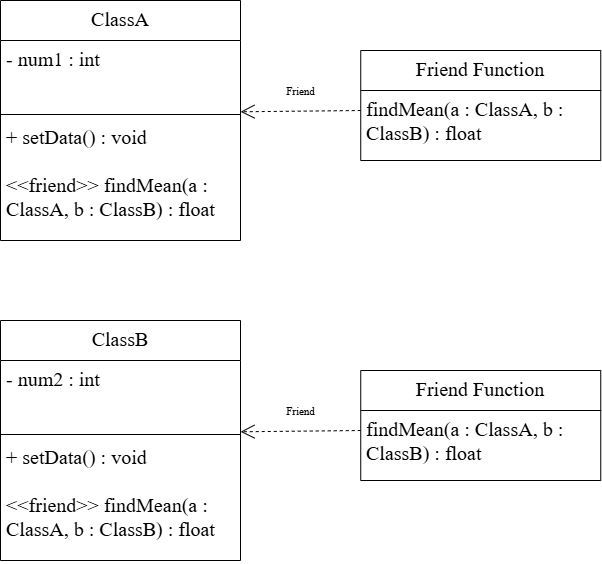

The diagram above was exported from draw.io. Its source (the exported page's mxGraphModel, read from the mxfile embedded in the PNG):
<mxGraphModel dx="1061" dy="612" grid="1" gridSize="10" guides="1" tooltips="1" connect="1" arrows="1" fold="1" page="1" pageScale="1" pageWidth="850" pageHeight="1100" math="0" shadow="0">
  <root>
    <mxCell id="0" />
    <mxCell id="1" parent="0" />
    <mxCell id="-OZDQ7ZZ5rOWBIBgVqza-1" value="&lt;span style=&quot;font-weight: 400;&quot;&gt;ClassA&lt;/span&gt;" style="swimlane;fontStyle=1;align=center;verticalAlign=top;childLayout=stackLayout;horizontal=1;startSize=40;horizontalStack=0;resizeParent=1;resizeParentMax=0;resizeLast=0;collapsible=1;marginBottom=0;whiteSpace=wrap;html=1;fontFamily=Times New Roman;fontSize=20;" vertex="1" parent="1">
      <mxGeometry x="120" y="40" width="240" height="240" as="geometry" />
    </mxCell>
    <mxCell id="-OZDQ7ZZ5rOWBIBgVqza-2" value="- num1 : int" style="text;strokeColor=none;fillColor=none;align=left;verticalAlign=top;spacingLeft=4;spacingRight=4;overflow=hidden;rotatable=0;points=[[0,0.5],[1,0.5]];portConstraint=eastwest;whiteSpace=wrap;html=1;fontFamily=Times New Roman;fontSize=20;" vertex="1" parent="-OZDQ7ZZ5rOWBIBgVqza-1">
      <mxGeometry y="40" width="240" height="70" as="geometry" />
    </mxCell>
    <mxCell id="-OZDQ7ZZ5rOWBIBgVqza-3" value="" style="line;strokeWidth=1;fillColor=none;align=left;verticalAlign=middle;spacingTop=-1;spacingLeft=3;spacingRight=3;rotatable=0;labelPosition=right;points=[];portConstraint=eastwest;strokeColor=inherit;fontFamily=Times New Roman;fontSize=20;" vertex="1" parent="-OZDQ7ZZ5rOWBIBgVqza-1">
      <mxGeometry y="110" width="240" height="8" as="geometry" />
    </mxCell>
    <mxCell id="-OZDQ7ZZ5rOWBIBgVqza-4" value="+ setData() : void&lt;div&gt;&lt;br&gt;&lt;div&gt;&lt;div&gt;&amp;lt;&amp;lt;friend&amp;gt;&amp;gt; findMean(a : ClassA,&lt;span style=&quot;background-color: transparent; color: light-dark(rgb(0, 0, 0), rgb(255, 255, 255));&quot;&gt;&amp;nbsp;b : ClassB) : float&lt;/span&gt;&lt;/div&gt;&lt;/div&gt;&lt;/div&gt;" style="text;strokeColor=none;fillColor=none;align=left;verticalAlign=top;spacingLeft=4;spacingRight=4;overflow=hidden;rotatable=0;points=[[0,0.5],[1,0.5]];portConstraint=eastwest;whiteSpace=wrap;html=1;fontFamily=Times New Roman;fontSize=20;" vertex="1" parent="-OZDQ7ZZ5rOWBIBgVqza-1">
      <mxGeometry y="118" width="240" height="122" as="geometry" />
    </mxCell>
    <mxCell id="-OZDQ7ZZ5rOWBIBgVqza-6" value="&lt;span style=&quot;font-weight: 400;&quot;&gt;ClassB&lt;/span&gt;" style="swimlane;fontStyle=1;align=center;verticalAlign=top;childLayout=stackLayout;horizontal=1;startSize=40;horizontalStack=0;resizeParent=1;resizeParentMax=0;resizeLast=0;collapsible=1;marginBottom=0;whiteSpace=wrap;html=1;fontFamily=Times New Roman;fontSize=20;" vertex="1" parent="1">
      <mxGeometry x="120" y="360" width="240" height="240" as="geometry" />
    </mxCell>
    <mxCell id="-OZDQ7ZZ5rOWBIBgVqza-7" value="- num2 : int" style="text;strokeColor=none;fillColor=none;align=left;verticalAlign=top;spacingLeft=4;spacingRight=4;overflow=hidden;rotatable=0;points=[[0,0.5],[1,0.5]];portConstraint=eastwest;whiteSpace=wrap;html=1;fontFamily=Times New Roman;fontSize=20;" vertex="1" parent="-OZDQ7ZZ5rOWBIBgVqza-6">
      <mxGeometry y="40" width="240" height="70" as="geometry" />
    </mxCell>
    <mxCell id="-OZDQ7ZZ5rOWBIBgVqza-8" value="" style="line;strokeWidth=1;fillColor=none;align=left;verticalAlign=middle;spacingTop=-1;spacingLeft=3;spacingRight=3;rotatable=0;labelPosition=right;points=[];portConstraint=eastwest;strokeColor=inherit;fontFamily=Times New Roman;fontSize=20;" vertex="1" parent="-OZDQ7ZZ5rOWBIBgVqza-6">
      <mxGeometry y="110" width="240" height="8" as="geometry" />
    </mxCell>
    <mxCell id="-OZDQ7ZZ5rOWBIBgVqza-9" value="+ setData() : void&lt;div&gt;&lt;br&gt;&lt;div&gt;&lt;div&gt;&amp;lt;&amp;lt;friend&amp;gt;&amp;gt; findMean(a : ClassA,&lt;span style=&quot;background-color: transparent; color: light-dark(rgb(0, 0, 0), rgb(255, 255, 255));&quot;&gt;&amp;nbsp;b : ClassB) : float&lt;/span&gt;&lt;/div&gt;&lt;/div&gt;&lt;/div&gt;" style="text;strokeColor=none;fillColor=none;align=left;verticalAlign=top;spacingLeft=4;spacingRight=4;overflow=hidden;rotatable=0;points=[[0,0.5],[1,0.5]];portConstraint=eastwest;whiteSpace=wrap;html=1;fontFamily=Times New Roman;fontSize=20;" vertex="1" parent="-OZDQ7ZZ5rOWBIBgVqza-6">
      <mxGeometry y="118" width="240" height="122" as="geometry" />
    </mxCell>
    <mxCell id="-OZDQ7ZZ5rOWBIBgVqza-10" value="&lt;span style=&quot;font-weight: 400;&quot;&gt;&amp;nbsp;Friend Function&amp;nbsp;&lt;/span&gt;" style="swimlane;fontStyle=1;align=center;verticalAlign=top;childLayout=stackLayout;horizontal=1;startSize=40;horizontalStack=0;resizeParent=1;resizeParentMax=0;resizeLast=0;collapsible=1;marginBottom=0;whiteSpace=wrap;html=1;fontFamily=Times New Roman;fontSize=20;" vertex="1" parent="1">
      <mxGeometry x="480.24" y="410" width="240" height="110" as="geometry" />
    </mxCell>
    <mxCell id="-OZDQ7ZZ5rOWBIBgVqza-11" value="findMean(a : ClassA, b : ClassB) : float" style="text;strokeColor=none;fillColor=none;align=left;verticalAlign=top;spacingLeft=4;spacingRight=4;overflow=hidden;rotatable=0;points=[[0,0.5],[1,0.5]];portConstraint=eastwest;whiteSpace=wrap;html=1;fontFamily=Times New Roman;fontSize=20;" vertex="1" parent="-OZDQ7ZZ5rOWBIBgVqza-10">
      <mxGeometry y="40" width="240" height="70" as="geometry" />
    </mxCell>
    <mxCell id="-OZDQ7ZZ5rOWBIBgVqza-18" value="&lt;font face=&quot;Times New Roman&quot;&gt;Friend&lt;/font&gt;" style="endArrow=open;endSize=12;dashed=1;html=1;rounded=0;entryX=0.999;entryY=0.16;entryDx=0;entryDy=0;entryPerimeter=0;" edge="1" parent="1">
      <mxGeometry x="-0.0021" y="-20" width="160" relative="1" as="geometry">
        <mxPoint x="480.24" y="470" as="sourcePoint" />
        <mxPoint x="360" y="471.28" as="targetPoint" />
        <Array as="points" />
        <mxPoint as="offset" />
      </mxGeometry>
    </mxCell>
    <mxCell id="-OZDQ7ZZ5rOWBIBgVqza-19" value="&lt;span style=&quot;font-weight: 400;&quot;&gt;&amp;nbsp;Friend Function&amp;nbsp;&lt;/span&gt;" style="swimlane;fontStyle=1;align=center;verticalAlign=top;childLayout=stackLayout;horizontal=1;startSize=40;horizontalStack=0;resizeParent=1;resizeParentMax=0;resizeLast=0;collapsible=1;marginBottom=0;whiteSpace=wrap;html=1;fontFamily=Times New Roman;fontSize=20;" vertex="1" parent="1">
      <mxGeometry x="480.24" y="90" width="240" height="110" as="geometry" />
    </mxCell>
    <mxCell id="-OZDQ7ZZ5rOWBIBgVqza-20" value="findMean(a : ClassA, b : ClassB) : float" style="text;strokeColor=none;fillColor=none;align=left;verticalAlign=top;spacingLeft=4;spacingRight=4;overflow=hidden;rotatable=0;points=[[0,0.5],[1,0.5]];portConstraint=eastwest;whiteSpace=wrap;html=1;fontFamily=Times New Roman;fontSize=20;" vertex="1" parent="-OZDQ7ZZ5rOWBIBgVqza-19">
      <mxGeometry y="40" width="240" height="70" as="geometry" />
    </mxCell>
    <mxCell id="-OZDQ7ZZ5rOWBIBgVqza-21" value="&lt;font face=&quot;Times New Roman&quot;&gt;Friend&lt;/font&gt;" style="endArrow=open;endSize=12;dashed=1;html=1;rounded=0;entryX=0.999;entryY=0.16;entryDx=0;entryDy=0;entryPerimeter=0;" edge="1" parent="1">
      <mxGeometry x="-0.0021" y="-20" width="160" relative="1" as="geometry">
        <mxPoint x="480.24" y="150" as="sourcePoint" />
        <mxPoint x="360" y="151.27999999999997" as="targetPoint" />
        <Array as="points" />
        <mxPoint as="offset" />
      </mxGeometry>
    </mxCell>
  </root>
</mxGraphModel>